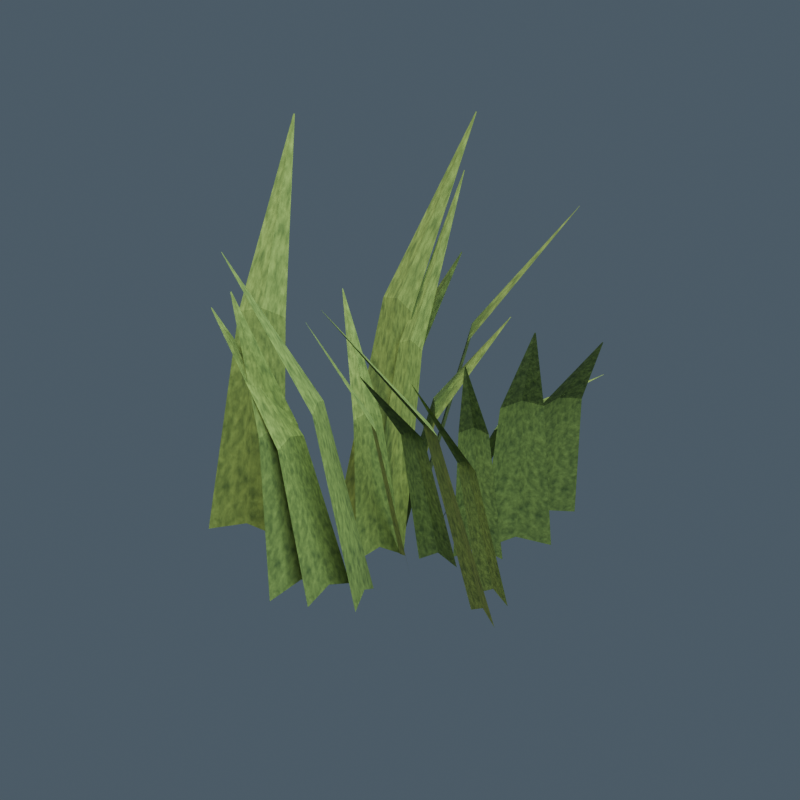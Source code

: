 # Source: grass_tuft.blend  (saved by Blender 5.2.45; exported with 4.5.12 LTS)
import bpy
from mathutils import Matrix  # noqa: F401  (used for matrix-valued properties, if any)

bpy.ops.wm.read_factory_settings(use_empty=True)
scene = bpy.context.scene
scene.name = 'grass_tuft_Production'

# ---- images (referenced by path relative to the original .blend; pixels are not part of the script)
import os
ASSET_DIR = os.environ.get("B2B_ASSET_DIR", "")  # directory of the original .blend (textures are referenced by path, not embedded)
HERE = os.path.dirname(os.path.abspath(__file__))  # packed textures are extracted next to this script under _unpacked/

def load_image(name, relpath, width, height, colorspace="sRGB"):
    """Load a texture the original file referenced (path relative to the .blend, or extracted next to this script)."""
    p = next((c for c in (os.path.join(HERE, relpath), os.path.join(ASSET_DIR, relpath)) if relpath and os.path.exists(c)), "")
    if p:
        img = bpy.data.images.load(p, check_existing=True)
        img.name = name
    else:  # same state as the original file: an image datablock whose file is absent (Cycles renders it pink)
        img = bpy.data.images.new(name, width, height)
        img.source = "FILE"
        img.filepath = "//" + (relpath or name)
    img.colorspace_settings.name = colorspace
    return img
img_grass_tuft_albedo = load_image('grass_tuft_albedo', '_unpacked/grass_tuft_albedo.3e4f9654.png', 1024, 1024, 'sRGB')
img_grass_tuft_normal = load_image('grass_tuft_normal', '_unpacked/grass_tuft_normal.1516a1de.png', 1024, 1024, 'Non-Color')
img_grass_tuft_orm = load_image('grass_tuft_orm', '_unpacked/grass_tuft_orm.a6c8f5a0.png', 1024, 1024, 'Non-Color')

# ---- materials (node trees are filled in below, after node groups)
mat_grass_tuft_pbr = bpy.data.materials.new('grass_tuft_PBR')

# ---- node groups
ng_gltf_material_output = bpy.data.node_groups.new('glTF Material Output', 'ShaderNodeTree')
_s = ng_gltf_material_output.interface.new_socket(name='Occlusion', in_out='INPUT', socket_type='NodeSocketFloat')
_N = ng_gltf_material_output.nodes; _L = ng_gltf_material_output.links

# ---- material node trees
mat_grass_tuft_pbr.use_nodes = True; mat_grass_tuft_pbr.node_tree.nodes.clear()
_N = mat_grass_tuft_pbr.node_tree.nodes; _L = mat_grass_tuft_pbr.node_tree.links
n0 = _N.new('ShaderNodeOutputMaterial'); n0.name = '材质输出'; n0.location = (0, 0)
n1 = _N.new('ShaderNodeBsdfPrincipled'); n1.name = '原理化 BSDF'; n1.location = (0, 0)
n1.inputs[10].default_value = 0.005
n2 = _N.new('ShaderNodeTexImage'); n2.name = 'albedo'; n2.location = (0, 0)
n2.image = img_grass_tuft_albedo
n3 = _N.new('ShaderNodeTexImage'); n3.name = 'normal'; n3.location = (0, 0)
n3.image = img_grass_tuft_normal
n4 = _N.new('ShaderNodeTexImage'); n4.name = 'orm'; n4.location = (0, 0)
n4.image = img_grass_tuft_orm
n5 = _N.new('ShaderNodeNormalMap'); n5.name = '法线贴图'; n5.location = (0, 0)
n5.width = 160
n6 = _N.new('ShaderNodeSeparateColor'); n6.name = '分离颜色'; n6.location = (0, 0)
n7 = _N.new('ShaderNodeGroup'); n7.name = '群组'; n7.location = (0, 0)
n7.node_tree = ng_gltf_material_output
_L.new(n1.outputs[0], n0.inputs[0])
_L.new(n2.outputs[0], n1.inputs[0])
_L.new(n3.outputs[0], n5.inputs[1])
_L.new(n5.outputs[0], n1.inputs[5])
_L.new(n4.outputs[0], n6.inputs[0])
_L.new(n6.outputs[1], n1.inputs[2])
_L.new(n6.outputs[2], n1.inputs[1])
_L.new(n6.outputs[0], n7.inputs[0])
n0.is_active_output = True

# ---- world
world_forest_grass_studio_001 = bpy.data.worlds.new('forest_grass_Studio.001'); scene.world = world_forest_grass_studio_001
world_forest_grass_studio_001.use_nodes = True; world_forest_grass_studio_001.node_tree.nodes.clear()
_N = world_forest_grass_studio_001.node_tree.nodes; _L = world_forest_grass_studio_001.node_tree.links
n0 = _N.new('ShaderNodeBackground'); n0.name = '背景'; n0.location = (0, 0)
n0.inputs[0].default_value = (0.13, 0.18, 0.23, 1.0)
n0.inputs[1].default_value = 0.6
n1 = _N.new('ShaderNodeOutputWorld'); n1.name = '世界输出'; n1.location = (0, 0)
_L.new(n0.outputs[0], n1.inputs[0])
n1.is_active_output = True

# ---- cameras
cam_grasscamera = bpy.data.cameras.new('GrassCamera')
cam_grasscamera.type = 'ORTHO'
cam_grasscamera.ortho_scale = 1.0

# ---- lights
light_forest_grasskey_001 = bpy.data.lights.new('forest_grassKey.001', 'AREA')
light_forest_grasskey_001.color = (1.0, 0.89, 0.72)
light_forest_grasskey_001.energy = 2100.0
light_forest_grasskey_001.size = 7.0
light_forest_grassfill_001 = bpy.data.lights.new('forest_grassFill.001', 'AREA')
light_forest_grassfill_001.color = (0.7, 0.85, 1.0)
light_forest_grassfill_001.energy = 1500.0
light_forest_grassfill_001.size = 6.0
light_forest_grassrim_001 = bpy.data.lights.new('forest_grassRim.001', 'AREA')
light_forest_grassrim_001.color = (0.82, 1.0, 0.78)
light_forest_grassrim_001.energy = 1800.0
light_forest_grassrim_001.size = 5.0

# ---- meshes
me_grass_tuft = bpy.data.meshes.new('grass_tuft')
me_grass_tuft.from_pydata([(0.1391, 0.0, 0.0), (0.1647, 0.0, 0.015), (0.1904, 0.0, 0.0), (0.1488, -0.04676, 0.2067), (0.1647, -0.04676, 0.216), (0.1807, -0.04676, 0.2067), (0.1642, -0.1439, 0.3627), (0.1647, -0.1439, 0.363), (0.1653, -0.1439, 0.3627), (-0.007702, 0.007069, 0.0), (-0.0446, 0.04094, 0.015), (-0.0815, 0.07481, 0.0), (0.009357, 0.0538, 0.1725), (-0.01352, 0.0748, 0.1818), (-0.0364, 0.0958, 0.1725), (0.0518, 0.1445, 0.3026), (0.05106, 0.1452, 0.3029), (0.05032, 0.1458, 0.3026), (0.008298, -0.09669, 0.0), (0.0118, -0.1374, 0.015), (0.01529, -0.1782, 0.0), (-0.05264, -0.1175, 0.1951), (-0.05048, -0.1428, 0.2044), (-0.04831, -0.168, 0.1951), (-0.1799, -0.1531, 0.3423), (-0.1799, -0.1539, 0.3426), (-0.1798, -0.1547, 0.3423), (0.06186, 0.08021, 0.0), (0.08906, 0.1155, 0.015), (0.1163, 0.1507, 0.0), (0.121, 0.05595, 0.2336), (0.1379, 0.07781, 0.2429), (0.1548, 0.09967, 0.2336), (0.2388, -0.001152, 0.4098), (0.2394, -0.0004464, 0.4101), (0.2399, 0.0002589, 0.4098), (0.005213, 0.0009013, 0.0), (-0.02263, -0.003913, 0.015), (-0.05047, -0.008727, 0.0), (-0.0149, 0.05421, 0.2643), (-0.03216, 0.05123, 0.2736), (-0.04943, 0.04824, 0.2643), (-0.05142, 0.1659, 0.4637), (-0.05198, 0.1658, 0.464), (-0.05253, 0.1657, 0.4637), (-0.001164, 0.0007484, 0.0), (0.02617, -0.01683, 0.015), (0.05351, -0.0344, 0.0), (-0.01323, -0.04085, 0.207), (0.00372, -0.05175, 0.2163), (0.02067, -0.06264, 0.207), (-0.04348, -0.124, 0.3632), (-0.04293, -0.1243, 0.3635), (-0.04238, -0.1247, 0.3632), (-0.02521, 0.09598, 0.0), (-0.036, 0.1371, 0.015), (-0.04679, 0.1781, 0.0), (0.03748, 0.1291, 0.1417), (0.03079, 0.1546, 0.151), (0.0241, 0.1801, 0.1417), (0.1698, 0.1902, 0.2486), (0.1696, 0.191, 0.2489), (0.1694, 0.1919, 0.2486), (0.001509, 0.002859, 0.0), (-0.01245, -0.02359, 0.015), (-0.02641, -0.05003, 0.0), (-0.04885, 0.01659, 0.1717), (-0.0575, 0.0001987, 0.181), (-0.06616, -0.0162, 0.1717), (-0.1508, 0.05015, 0.3013), (-0.1511, 0.04962, 0.3016), (-0.1514, 0.04909, 0.3013), (0.02492, 0.008885, 0.0), (0.04945, 0.01763, 0.015), (0.07398, 0.02637, 0.0), (0.0591, -0.0575, 0.2163), (0.0743, -0.05208, 0.2256), (0.08951, -0.04666, 0.2163), (0.1255, -0.1971, 0.3795), (0.1259, -0.1969, 0.3798), (0.1264, -0.1968, 0.3795), (-0.04822, 0.0204, 0.0), (-0.09553, 0.04041, 0.015), (-0.1428, 0.06042, 0.0), (-0.05032, 0.06554, 0.2012), (-0.07965, 0.07795, 0.2105), (-0.109, 0.09036, 0.2012), (-0.04571, 0.1556, 0.3529), (-0.04666, 0.156, 0.3532), (-0.0476, 0.1564, 0.3529), (0.03903, -0.08555, 0.0), (0.05261, -0.1153, 0.015), (0.0662, -0.1451, 0.0), (-0.01228, -0.1226, 0.2623), (-0.003859, -0.1411, 0.2716), (0.004562, -0.1595, 0.2623), (-0.1215, -0.194, 0.4603), (-0.1212, -0.1946, 0.4606), (-0.1209, -0.1952, 0.4603), (0.04459, 0.1371, 0.0), (0.06018, 0.185, 0.015), (0.07577, 0.2329, 0.0), (0.1049, 0.1376, 0.1941), (0.1146, 0.1673, 0.2034), (0.1243, 0.197, 0.1941), (0.2273, 0.1295, 0.3405), (0.2276, 0.1305, 0.3408), (0.228, 0.1315, 0.3405), (-0.1305, -0.07362, 0.0), (-0.1733, -0.09779, 0.015), (-0.2162, -0.122, 0.0), (-0.1821, -0.02016, 0.2748), (-0.2087, -0.03514, 0.2841), (-0.2352, -0.05012, 0.2748), (-0.2813, 0.09552, 0.4821), (-0.2821, 0.09504, 0.4824), (-0.283, 0.09456, 0.4821), (0.1639, -0.03818, 0.0), (0.1909, -0.04448, 0.015), (0.2179, -0.05078, 0.0), (0.1566, -0.1159, 0.2906), (0.1733, -0.1198, 0.2999), (0.1901, -0.1238, 0.2906), (0.1363, -0.2763, 0.5098), (0.1369, -0.2764, 0.5101), (0.1374, -0.2766, 0.5098), (-0.04701, 0.06882, 0.0), (-0.0761, 0.1114, 0.015), (-0.1052, 0.154, 0.0), (-0.003455, 0.1223, 0.254), (-0.02149, 0.1487, 0.2633), (-0.03952, 0.1751, 0.254), (0.09256, 0.2254, 0.4457), (0.09198, 0.2262, 0.446), (0.0914, 0.2271, 0.4457), (-0.01498, -0.1038, 0.0), (-0.02201, -0.1525, 0.015), (-0.02903, -0.2012, 0.0), (-0.06494, -0.1155, 0.2056), (-0.0693, -0.1457, 0.2149), (-0.07366, -0.1758, 0.2056), (-0.1674, -0.1305, 0.3608), (-0.1676, -0.1315, 0.3611), (-0.1677, -0.1325, 0.3608), (0.05176, 0.04228, 0.0), (0.07576, 0.06188, 0.015), (0.09977, 0.08149, 0.0), (0.09349, 0.009809, 0.2057), (0.1084, 0.02196, 0.215), (0.1232, 0.03412, 0.2057), (0.1756, -0.06137, 0.3608), (0.1761, -0.06098, 0.3611), (0.1766, -0.06059, 0.3608), (-0.0316, 0.001825, 0.0), (-0.07521, 0.004345, 0.015), (-0.1188, 0.006865, 0.0), (-0.04452, 0.06599, 0.3019), (-0.07156, 0.06755, 0.3112), (-0.09861, 0.06911, 0.3019), (-0.0631, 0.1988, 0.5296), (-0.06398, 0.1989, 0.5299), (-0.06485, 0.1989, 0.5296)], [], [(0, 1, 4, 3), (1, 2, 5, 4), (3, 4, 7, 6), (4, 5, 8, 7), (9, 10, 13, 12), (10, 11, 14, 13), (12, 13, 16, 15), (13, 14, 17, 16), (18, 19, 22, 21), (19, 20, 23, 22), (21, 22, 25, 24), (22, 23, 26, 25), (27, 28, 31, 30), (28, 29, 32, 31), (30, 31, 34, 33), (31, 32, 35, 34), (36, 37, 40, 39), (37, 38, 41, 40), (39, 40, 43, 42), (40, 41, 44, 43), (45, 46, 49, 48), (46, 47, 50, 49), (48, 49, 52, 51), (49, 50, 53, 52), (54, 55, 58, 57), (55, 56, 59, 58), (57, 58, 61, 60), (58, 59, 62, 61), (63, 64, 67, 66), (64, 65, 68, 67), (66, 67, 70, 69), (67, 68, 71, 70), (72, 73, 76, 75), (73, 74, 77, 76), (75, 76, 79, 78), (76, 77, 80, 79), (81, 82, 85, 84), (82, 83, 86, 85), (84, 85, 88, 87), (85, 86, 89, 88), (90, 91, 94, 93), (91, 92, 95, 94), (93, 94, 97, 96), (94, 95, 98, 97), (99, 100, 103, 102), (100, 101, 104, 103), (102, 103, 106, 105), (103, 104, 107, 106), (108, 109, 112, 111), (109, 110, 113, 112), (111, 112, 115, 114), (112, 113, 116, 115), (117, 118, 121, 120), (118, 119, 122, 121), (120, 121, 124, 123), (121, 122, 125, 124), (126, 127, 130, 129), (127, 128, 131, 130), (129, 130, 133, 132), (130, 131, 134, 133), (135, 136, 139, 138), (136, 137, 140, 139), (138, 139, 142, 141), (139, 140, 143, 142), (144, 145, 148, 147), (145, 146, 149, 148), (147, 148, 151, 150), (148, 149, 152, 151), (153, 154, 157, 156), (154, 155, 158, 157), (156, 157, 160, 159), (157, 158, 161, 160)])
_uv = me_grass_tuft.uv_layers.new(name='UVMap')
_uv.uv.foreach_set('vector', [0.2, 0.1, 0.35, 0.1, 0.35, 0.556, 0.2, 0.556, 0.35, 0.1, 0.5, 0.1, 0.5, 0.556, 0.35, 0.556, 0.2, 0.556, 0.35, 0.556, 0.35, 0.9, 0.2, 0.9, 0.35, 0.556, 0.5, 0.556, 0.5, 0.9, 0.35, 0.9, 0.2, 0.1, 0.35, 0.1, 0.35, 0.556, 0.2, 0.556, 0.35, 0.1, 0.5, 0.1, 0.5, 0.556, 0.35, 0.556, 0.2, 0.556, 0.35, 0.556, 0.35, 0.9, 0.2, 0.9, 0.35, 0.556, 0.5, 0.556, 0.5, 0.9, 0.35, 0.9, 0.2, 0.1, 0.35, 0.1, 0.35, 0.556, 0.2, 0.556, 0.35, 0.1, 0.5, 0.1, 0.5, 0.556, 0.35, 0.556, 0.2, 0.556, 0.35, 0.556, 0.35, 0.9, 0.2, 0.9, 0.35, 0.556, 0.5, 0.556, 0.5, 0.9, 0.35, 0.9, 0.2, 0.1, 0.35, 0.1, 0.35, 0.556, 0.2, 0.556, 0.35, 0.1, 0.5, 0.1, 0.5, 0.556, 0.35, 0.556, 0.2, 0.556, 0.35, 0.556, 0.35, 0.9, 0.2, 0.9, 0.35, 0.556, 0.5, 0.556, 0.5, 0.9, 0.35, 0.9, 0.2, 0.1, 0.35, 0.1, 0.35, 0.556, 0.2, 0.556, 0.35, 0.1, 0.5, 0.1, 0.5, 0.556, 0.35, 0.556, 0.2, 0.556, 0.35, 0.556, 0.35, 0.9, 0.2, 0.9, 0.35, 0.556, 0.5, 0.556, 0.5, 0.9, 0.35, 0.9, 0.2, 0.1, 0.35, 0.1, 0.35, 0.556, 0.2, 0.556, 0.35, 0.1, 0.5, 0.1, 0.5, 0.556, 0.35, 0.556, 0.2, 0.556, 0.35, 0.556, 0.35, 0.9, 0.2, 0.9, 0.35, 0.556, 0.5, 0.556, 0.5, 0.9, 0.35, 0.9, 0.2, 0.1, 0.35, 0.1, 0.35, 0.556, 0.2, 0.556, 0.35, 0.1, 0.5, 0.1, 0.5, 0.556, 0.35, 0.556, 0.2, 0.556, 0.35, 0.556, 0.35, 0.9, 0.2, 0.9, 0.35, 0.556, 0.5, 0.556, 0.5, 0.9, 0.35, 0.9, 0.2, 0.1, 0.35, 0.1, 0.35, 0.556, 0.2, 0.556, 0.35, 0.1, 0.5, 0.1, 0.5, 0.556, 0.35, 0.556, 0.2, 0.556, 0.35, 0.556, 0.35, 0.9, 0.2, 0.9, 0.35, 0.556, 0.5, 0.556, 0.5, 0.9, 0.35, 0.9, 0.2, 0.1, 0.35, 0.1, 0.35, 0.556, 0.2, 0.556, 0.35, 0.1, 0.5, 0.1, 0.5, 0.556, 0.35, 0.556, 0.2, 0.556, 0.35, 0.556, 0.35, 0.9, 0.2, 0.9, 0.35, 0.556, 0.5, 0.556, 0.5, 0.9, 0.35, 0.9, 0.2, 0.1, 0.35, 0.1, 0.35, 0.556, 0.2, 0.556, 0.35, 0.1, 0.5, 0.1, 0.5, 0.556, 0.35, 0.556, 0.2, 0.556, 0.35, 0.556, 0.35, 0.9, 0.2, 0.9, 0.35, 0.556, 0.5, 0.556, 0.5, 0.9, 0.35, 0.9, 0.2, 0.1, 0.35, 0.1, 0.35, 0.556, 0.2, 0.556, 0.35, 0.1, 0.5, 0.1, 0.5, 0.556, 0.35, 0.556, 0.2, 0.556, 0.35, 0.556, 0.35, 0.9, 0.2, 0.9, 0.35, 0.556, 0.5, 0.556, 0.5, 0.9, 0.35, 0.9, 0.2, 0.1, 0.35, 0.1, 0.35, 0.556, 0.2, 0.556, 0.35, 0.1, 0.5, 0.1, 0.5, 0.556, 0.35, 0.556, 0.2, 0.556, 0.35, 0.556, 0.35, 0.9, 0.2, 0.9, 0.35, 0.556, 0.5, 0.556, 0.5, 0.9, 0.35, 0.9, 0.2, 0.1, 0.35, 0.1, 0.35, 0.556, 0.2, 0.556, 0.35, 0.1, 0.5, 0.1, 0.5, 0.556, 0.35, 0.556, 0.2, 0.556, 0.35, 0.556, 0.35, 0.9, 0.2, 0.9, 0.35, 0.556, 0.5, 0.556, 0.5, 0.9, 0.35, 0.9, 0.2, 0.1, 0.35, 0.1, 0.35, 0.556, 0.2, 0.556, 0.35, 0.1, 0.5, 0.1, 0.5, 0.556, 0.35, 0.556, 0.2, 0.556, 0.35, 0.556, 0.35, 0.9, 0.2, 0.9, 0.35, 0.556, 0.5, 0.556, 0.5, 0.9, 0.35, 0.9, 0.2, 0.1, 0.35, 0.1, 0.35, 0.556, 0.2, 0.556, 0.35, 0.1, 0.5, 0.1, 0.5, 0.556, 0.35, 0.556, 0.2, 0.556, 0.35, 0.556, 0.35, 0.9, 0.2, 0.9, 0.35, 0.556, 0.5, 0.556, 0.5, 0.9, 0.35, 0.9, 0.2, 0.1, 0.35, 0.1, 0.35, 0.556, 0.2, 0.556, 0.35, 0.1, 0.5, 0.1, 0.5, 0.556, 0.35, 0.556, 0.2, 0.556, 0.35, 0.556, 0.35, 0.9, 0.2, 0.9, 0.35, 0.556, 0.5, 0.556, 0.5, 0.9, 0.35, 0.9, 0.2, 0.1, 0.35, 0.1, 0.35, 0.556, 0.2, 0.556, 0.35, 0.1, 0.5, 0.1, 0.5, 0.556, 0.35, 0.556, 0.2, 0.556, 0.35, 0.556, 0.35, 0.9, 0.2, 0.9, 0.35, 0.556, 0.5, 0.556, 0.5, 0.9, 0.35, 0.9, 0.2, 0.1, 0.35, 0.1, 0.35, 0.556, 0.2, 0.556, 0.35, 0.1, 0.5, 0.1, 0.5, 0.556, 0.35, 0.556, 0.2, 0.556, 0.35, 0.556, 0.35, 0.9, 0.2, 0.9, 0.35, 0.556, 0.5, 0.556, 0.5, 0.9, 0.35, 0.9])
me_grass_tuft.materials.append(mat_grass_tuft_pbr)
me_grass_tuft.update()

# ---- objects
ob_grass_tuft_mesh = bpy.data.objects.new('grass_tuft_Mesh', me_grass_tuft)
ob_forest_grasskey_001 = bpy.data.objects.new('forest_grassKey.001', light_forest_grasskey_001)
ob_forest_grassfill_001 = bpy.data.objects.new('forest_grassFill.001', light_forest_grassfill_001)
ob_forest_grassrim_001 = bpy.data.objects.new('forest_grassRim.001', light_forest_grassrim_001)
ob_grasscamera = bpy.data.objects.new('GrassCamera', cam_grasscamera)

# ---- transforms, parenting, visibility, modifiers, constraints
ob_grass_tuft_mesh.location = (0.0, 0.0, 0.0)
ob_forest_grasskey_001.location = (-5.0, -7.0, 12.0)
ob_forest_grasskey_001.rotation_euler = (0.622, 1.948e-08, -0.6202)
ob_forest_grassfill_001.location = (6.0, -3.0, 7.0)
ob_forest_grassfill_001.rotation_euler = (0.7641, 7.091e-08, 1.107)
ob_forest_grassrim_001.location = (0.0, 6.0, 10.0)
ob_forest_grassrim_001.rotation_euler = (0.5404, 4.498e-08, 3.142)
ob_grasscamera.location = (1.0, -1.0, 1.0)
ob_grasscamera.rotation_euler = (1.067, -3.119e-08, 0.7854)

# ---- collection membership
scene.collection.objects.link(ob_grass_tuft_mesh)
scene.collection.objects.link(ob_forest_grasskey_001)
scene.collection.objects.link(ob_forest_grassfill_001)
scene.collection.objects.link(ob_forest_grassrim_001)
scene.collection.objects.link(ob_grasscamera)

# ---- scene / render settings (as saved in the file)
scene.camera = ob_grasscamera
scene.frame_start = 1; scene.frame_end = 250; scene.frame_set(1)
scene.render.engine = 'CYCLES'
scene.render.image_settings.exr_codec = 'NONE'
scene.render.resolution_x = 900
scene.render.resolution_y = 900
scene.render.use_bake_clear = False
scene.render.bake_margin = 0
scene.render.bake_bias = 0.0
scene.render.bake_samples = 0
scene.render.simplify_subdivision_render = 0
scene.render.simplify_child_particles_render = 0.0
scene.render.compositor_device = 'GPU'
scene.cycles.samples = 24
scene.eevee.use_volume_custom_range = False
scene.eevee.gtao_distance = 0.0
scene.eevee.use_fast_gi = False
scene.eevee.fast_gi_thickness_near = 0.1
scene.eevee.fast_gi_thickness_far = 0.0
scene.eevee.ray_tracing_options.screen_trace_thickness = 0.1
bpy.context.view_layer.update()

